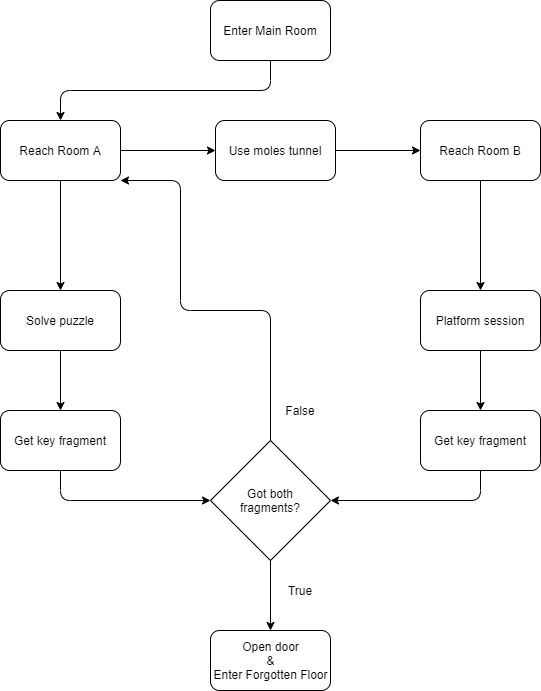

The diagram above was exported from draw.io. Its source (the exported page's mxGraphModel, read from the mxfile embedded in the PNG):
<mxGraphModel dx="1086" dy="806" grid="1" gridSize="10" guides="1" tooltips="1" connect="1" arrows="1" fold="1" page="1" pageScale="1" pageWidth="3300" pageHeight="4681" math="0" shadow="0">
  <root>
    <mxCell id="0" />
    <mxCell id="1" parent="0" />
    <mxCell id="31xx7eXPyNH56Em9VQzh-1" value="" style="rounded=1;whiteSpace=wrap;html=1;" parent="1" vertex="1">
      <mxGeometry x="1220" y="130" width="120" height="60" as="geometry" />
    </mxCell>
    <mxCell id="31xx7eXPyNH56Em9VQzh-2" value="Enter Main Room" style="text;html=1;strokeColor=none;fillColor=none;align=center;verticalAlign=middle;whiteSpace=wrap;rounded=0;" parent="1" vertex="1">
      <mxGeometry x="1225" y="150" width="110" height="20" as="geometry" />
    </mxCell>
    <mxCell id="31xx7eXPyNH56Em9VQzh-3" value="" style="rounded=1;whiteSpace=wrap;html=1;" parent="1" vertex="1">
      <mxGeometry x="1010" y="250" width="120" height="60" as="geometry" />
    </mxCell>
    <mxCell id="31xx7eXPyNH56Em9VQzh-4" value="Reach Room A" style="text;html=1;strokeColor=none;fillColor=none;align=center;verticalAlign=middle;whiteSpace=wrap;rounded=0;" parent="1" vertex="1">
      <mxGeometry x="1015" y="270" width="110" height="20" as="geometry" />
    </mxCell>
    <mxCell id="31xx7eXPyNH56Em9VQzh-5" value="" style="rounded=1;whiteSpace=wrap;html=1;" parent="1" vertex="1">
      <mxGeometry x="1430" y="250" width="120" height="60" as="geometry" />
    </mxCell>
    <mxCell id="31xx7eXPyNH56Em9VQzh-6" value="Reach Room B" style="text;html=1;strokeColor=none;fillColor=none;align=center;verticalAlign=middle;whiteSpace=wrap;rounded=0;" parent="1" vertex="1">
      <mxGeometry x="1435" y="270" width="110" height="20" as="geometry" />
    </mxCell>
    <mxCell id="31xx7eXPyNH56Em9VQzh-7" value="" style="rounded=1;whiteSpace=wrap;html=1;" parent="1" vertex="1">
      <mxGeometry x="1010" y="420" width="120" height="60" as="geometry" />
    </mxCell>
    <mxCell id="31xx7eXPyNH56Em9VQzh-8" value="Solve puzzle" style="text;html=1;strokeColor=none;fillColor=none;align=center;verticalAlign=middle;whiteSpace=wrap;rounded=0;" parent="1" vertex="1">
      <mxGeometry x="1015" y="440" width="110" height="20" as="geometry" />
    </mxCell>
    <mxCell id="31xx7eXPyNH56Em9VQzh-9" value="" style="rounded=1;whiteSpace=wrap;html=1;" parent="1" vertex="1">
      <mxGeometry x="1010" y="540" width="120" height="60" as="geometry" />
    </mxCell>
    <mxCell id="31xx7eXPyNH56Em9VQzh-10" value="Get key fragment" style="text;html=1;strokeColor=none;fillColor=none;align=center;verticalAlign=middle;whiteSpace=wrap;rounded=0;" parent="1" vertex="1">
      <mxGeometry x="1015" y="560" width="110" height="20" as="geometry" />
    </mxCell>
    <mxCell id="31xx7eXPyNH56Em9VQzh-11" value="" style="rhombus;whiteSpace=wrap;html=1;" parent="1" vertex="1">
      <mxGeometry x="1220" y="570" width="120" height="120" as="geometry" />
    </mxCell>
    <mxCell id="31xx7eXPyNH56Em9VQzh-13" value="Got both&lt;br&gt;fragments?" style="text;html=1;strokeColor=none;fillColor=none;align=center;verticalAlign=middle;whiteSpace=wrap;rounded=0;" parent="1" vertex="1">
      <mxGeometry x="1225" y="620" width="110" height="20" as="geometry" />
    </mxCell>
    <mxCell id="31xx7eXPyNH56Em9VQzh-14" value="" style="rounded=1;whiteSpace=wrap;html=1;" parent="1" vertex="1">
      <mxGeometry x="1220" y="760" width="120" height="60" as="geometry" />
    </mxCell>
    <mxCell id="31xx7eXPyNH56Em9VQzh-15" value="Open door&lt;br&gt;&amp;amp;&lt;br&gt;Enter Forgotten Floor" style="text;html=1;strokeColor=none;fillColor=none;align=center;verticalAlign=middle;whiteSpace=wrap;rounded=0;" parent="1" vertex="1">
      <mxGeometry x="1217.5" y="780" width="125" height="20" as="geometry" />
    </mxCell>
    <mxCell id="31xx7eXPyNH56Em9VQzh-16" value="" style="rounded=1;whiteSpace=wrap;html=1;" parent="1" vertex="1">
      <mxGeometry x="1225" y="250" width="120" height="60" as="geometry" />
    </mxCell>
    <mxCell id="31xx7eXPyNH56Em9VQzh-17" value="Use moles tunnel" style="text;html=1;strokeColor=none;fillColor=none;align=center;verticalAlign=middle;whiteSpace=wrap;rounded=0;" parent="1" vertex="1">
      <mxGeometry x="1230" y="270" width="110" height="20" as="geometry" />
    </mxCell>
    <mxCell id="31xx7eXPyNH56Em9VQzh-18" value="" style="rounded=1;whiteSpace=wrap;html=1;" parent="1" vertex="1">
      <mxGeometry x="1430" y="420" width="120" height="60" as="geometry" />
    </mxCell>
    <mxCell id="31xx7eXPyNH56Em9VQzh-19" value="Platform session" style="text;html=1;strokeColor=none;fillColor=none;align=center;verticalAlign=middle;whiteSpace=wrap;rounded=0;" parent="1" vertex="1">
      <mxGeometry x="1435" y="440" width="110" height="20" as="geometry" />
    </mxCell>
    <mxCell id="31xx7eXPyNH56Em9VQzh-20" value="" style="rounded=1;whiteSpace=wrap;html=1;" parent="1" vertex="1">
      <mxGeometry x="1430" y="540" width="120" height="60" as="geometry" />
    </mxCell>
    <mxCell id="31xx7eXPyNH56Em9VQzh-21" value="Get key fragment" style="text;html=1;strokeColor=none;fillColor=none;align=center;verticalAlign=middle;whiteSpace=wrap;rounded=0;" parent="1" vertex="1">
      <mxGeometry x="1435" y="560" width="110" height="20" as="geometry" />
    </mxCell>
    <mxCell id="31xx7eXPyNH56Em9VQzh-22" value="" style="endArrow=classic;html=1;exitX=0.5;exitY=1;exitDx=0;exitDy=0;entryX=0.5;entryY=0;entryDx=0;entryDy=0;edgeStyle=orthogonalEdgeStyle;" parent="1" source="31xx7eXPyNH56Em9VQzh-1" target="31xx7eXPyNH56Em9VQzh-3" edge="1">
      <mxGeometry width="50" height="50" relative="1" as="geometry">
        <mxPoint x="1290" y="520" as="sourcePoint" />
        <mxPoint x="1340" y="470" as="targetPoint" />
      </mxGeometry>
    </mxCell>
    <mxCell id="31xx7eXPyNH56Em9VQzh-24" value="" style="endArrow=classic;html=1;exitX=0.5;exitY=1;exitDx=0;exitDy=0;entryX=0.5;entryY=0;entryDx=0;entryDy=0;" parent="1" source="31xx7eXPyNH56Em9VQzh-3" target="31xx7eXPyNH56Em9VQzh-7" edge="1">
      <mxGeometry width="50" height="50" relative="1" as="geometry">
        <mxPoint x="1290" y="520" as="sourcePoint" />
        <mxPoint x="1340" y="470" as="targetPoint" />
      </mxGeometry>
    </mxCell>
    <mxCell id="31xx7eXPyNH56Em9VQzh-25" value="" style="endArrow=classic;html=1;exitX=1;exitY=0.5;exitDx=0;exitDy=0;entryX=0;entryY=0.5;entryDx=0;entryDy=0;" parent="1" source="31xx7eXPyNH56Em9VQzh-3" target="31xx7eXPyNH56Em9VQzh-16" edge="1">
      <mxGeometry width="50" height="50" relative="1" as="geometry">
        <mxPoint x="1290" y="520" as="sourcePoint" />
        <mxPoint x="1340" y="470" as="targetPoint" />
      </mxGeometry>
    </mxCell>
    <mxCell id="31xx7eXPyNH56Em9VQzh-26" value="" style="endArrow=classic;html=1;exitX=0.5;exitY=0;exitDx=0;exitDy=0;edgeStyle=orthogonalEdgeStyle;" parent="1" source="31xx7eXPyNH56Em9VQzh-11" edge="1">
      <mxGeometry width="50" height="50" relative="1" as="geometry">
        <mxPoint x="1290" y="520" as="sourcePoint" />
        <mxPoint x="1130" y="310" as="targetPoint" />
        <Array as="points">
          <mxPoint x="1280" y="440" />
          <mxPoint x="1190" y="440" />
          <mxPoint x="1190" y="310" />
        </Array>
      </mxGeometry>
    </mxCell>
    <mxCell id="31xx7eXPyNH56Em9VQzh-28" value="" style="endArrow=classic;html=1;exitX=0.5;exitY=1;exitDx=0;exitDy=0;entryX=0.5;entryY=0;entryDx=0;entryDy=0;" parent="1" source="31xx7eXPyNH56Em9VQzh-7" target="31xx7eXPyNH56Em9VQzh-9" edge="1">
      <mxGeometry width="50" height="50" relative="1" as="geometry">
        <mxPoint x="1290" y="520" as="sourcePoint" />
        <mxPoint x="1340" y="470" as="targetPoint" />
      </mxGeometry>
    </mxCell>
    <mxCell id="31xx7eXPyNH56Em9VQzh-29" value="" style="endArrow=classic;html=1;exitX=0.5;exitY=1;exitDx=0;exitDy=0;entryX=0;entryY=0.5;entryDx=0;entryDy=0;edgeStyle=orthogonalEdgeStyle;" parent="1" source="31xx7eXPyNH56Em9VQzh-9" target="31xx7eXPyNH56Em9VQzh-11" edge="1">
      <mxGeometry width="50" height="50" relative="1" as="geometry">
        <mxPoint x="1290" y="520" as="sourcePoint" />
        <mxPoint x="1340" y="470" as="targetPoint" />
      </mxGeometry>
    </mxCell>
    <mxCell id="31xx7eXPyNH56Em9VQzh-30" value="False" style="text;html=1;strokeColor=none;fillColor=none;align=center;verticalAlign=middle;whiteSpace=wrap;rounded=0;" parent="1" vertex="1">
      <mxGeometry x="1285" y="530" width="50" height="20" as="geometry" />
    </mxCell>
    <mxCell id="31xx7eXPyNH56Em9VQzh-31" value="" style="endArrow=classic;html=1;exitX=0.5;exitY=1;exitDx=0;exitDy=0;entryX=0.5;entryY=0;entryDx=0;entryDy=0;" parent="1" source="31xx7eXPyNH56Em9VQzh-11" target="31xx7eXPyNH56Em9VQzh-14" edge="1">
      <mxGeometry width="50" height="50" relative="1" as="geometry">
        <mxPoint x="1290" y="520" as="sourcePoint" />
        <mxPoint x="1340" y="470" as="targetPoint" />
      </mxGeometry>
    </mxCell>
    <mxCell id="31xx7eXPyNH56Em9VQzh-32" value="True" style="text;html=1;strokeColor=none;fillColor=none;align=center;verticalAlign=middle;whiteSpace=wrap;rounded=0;" parent="1" vertex="1">
      <mxGeometry x="1285" y="710" width="50" height="20" as="geometry" />
    </mxCell>
    <mxCell id="31xx7eXPyNH56Em9VQzh-33" value="" style="endArrow=classic;html=1;exitX=1;exitY=0.5;exitDx=0;exitDy=0;entryX=0;entryY=0.5;entryDx=0;entryDy=0;" parent="1" source="31xx7eXPyNH56Em9VQzh-16" target="31xx7eXPyNH56Em9VQzh-5" edge="1">
      <mxGeometry width="50" height="50" relative="1" as="geometry">
        <mxPoint x="1290" y="520" as="sourcePoint" />
        <mxPoint x="1340" y="470" as="targetPoint" />
      </mxGeometry>
    </mxCell>
    <mxCell id="31xx7eXPyNH56Em9VQzh-34" value="" style="endArrow=classic;html=1;exitX=0.5;exitY=1;exitDx=0;exitDy=0;entryX=0.5;entryY=0;entryDx=0;entryDy=0;" parent="1" source="31xx7eXPyNH56Em9VQzh-5" target="31xx7eXPyNH56Em9VQzh-18" edge="1">
      <mxGeometry width="50" height="50" relative="1" as="geometry">
        <mxPoint x="1290" y="520" as="sourcePoint" />
        <mxPoint x="1340" y="470" as="targetPoint" />
      </mxGeometry>
    </mxCell>
    <mxCell id="31xx7eXPyNH56Em9VQzh-35" value="" style="endArrow=classic;html=1;exitX=0.5;exitY=1;exitDx=0;exitDy=0;entryX=0.5;entryY=0;entryDx=0;entryDy=0;" parent="1" source="31xx7eXPyNH56Em9VQzh-18" target="31xx7eXPyNH56Em9VQzh-20" edge="1">
      <mxGeometry width="50" height="50" relative="1" as="geometry">
        <mxPoint x="1290" y="520" as="sourcePoint" />
        <mxPoint x="1340" y="470" as="targetPoint" />
      </mxGeometry>
    </mxCell>
    <mxCell id="31xx7eXPyNH56Em9VQzh-36" value="" style="endArrow=classic;html=1;exitX=0.5;exitY=1;exitDx=0;exitDy=0;entryX=1;entryY=0.5;entryDx=0;entryDy=0;edgeStyle=orthogonalEdgeStyle;" parent="1" source="31xx7eXPyNH56Em9VQzh-20" target="31xx7eXPyNH56Em9VQzh-11" edge="1">
      <mxGeometry width="50" height="50" relative="1" as="geometry">
        <mxPoint x="1290" y="520" as="sourcePoint" />
        <mxPoint x="1340" y="470" as="targetPoint" />
      </mxGeometry>
    </mxCell>
  </root>
</mxGraphModel>